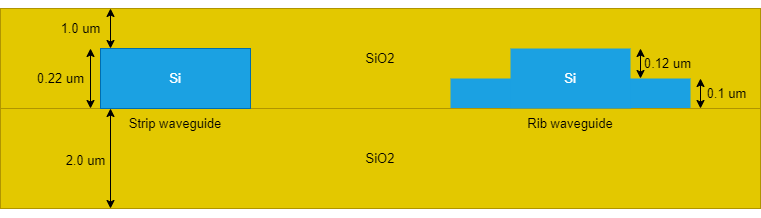

The diagram above was exported from draw.io. Its source (the exported page's mxGraphModel, read from the mxfile embedded in the PNG):
<mxGraphModel dx="1185" dy="684" grid="1" gridSize="10" guides="1" tooltips="1" connect="1" arrows="1" fold="1" page="1" pageScale="1" pageWidth="1654" pageHeight="1169" math="0" shadow="0">
  <root>
    <mxCell id="0" />
    <mxCell id="1" parent="0" />
    <mxCell id="ZN84dhXxI-JLky5nGfo--1" value="SiO2" style="rounded=0;whiteSpace=wrap;html=1;fillColor=#e3c800;fontColor=#000000;strokeColor=#B09500;fontSize=13;" vertex="1" parent="1">
      <mxGeometry x="160" y="380" width="760" height="100" as="geometry" />
    </mxCell>
    <mxCell id="ZN84dhXxI-JLky5nGfo--5" value="" style="rounded=0;whiteSpace=wrap;html=1;fillColor=#1ba1e2;fontColor=#ffffff;strokeColor=none;fontSize=13;" vertex="1" parent="1">
      <mxGeometry x="610" y="450" width="240" height="30" as="geometry" />
    </mxCell>
    <mxCell id="ZN84dhXxI-JLky5nGfo--2" value="SiO2" style="rounded=0;whiteSpace=wrap;html=1;fillColor=#e3c800;fontColor=#000000;strokeColor=#B09500;fontSize=13;" vertex="1" parent="1">
      <mxGeometry x="160" y="480" width="760" height="100" as="geometry" />
    </mxCell>
    <mxCell id="ZN84dhXxI-JLky5nGfo--3" value="Si" style="rounded=0;whiteSpace=wrap;html=1;fillColor=#1ba1e2;fontColor=#ffffff;strokeColor=#006EAF;fontSize=13;" vertex="1" parent="1">
      <mxGeometry x="260" y="420" width="150" height="60" as="geometry" />
    </mxCell>
    <mxCell id="ZN84dhXxI-JLky5nGfo--4" value="Si" style="rounded=0;whiteSpace=wrap;html=1;fillColor=#1ba1e2;fontColor=#ffffff;strokeColor=none;fontSize=13;" vertex="1" parent="1">
      <mxGeometry x="670" y="420" width="120" height="60" as="geometry" />
    </mxCell>
    <mxCell id="ZN84dhXxI-JLky5nGfo--6" value="Strip waveguide" style="text;html=1;strokeColor=none;fillColor=none;align=center;verticalAlign=middle;whiteSpace=wrap;rounded=0;fontSize=13;" vertex="1" parent="1">
      <mxGeometry x="275" y="480" width="120" height="30" as="geometry" />
    </mxCell>
    <mxCell id="ZN84dhXxI-JLky5nGfo--7" value="Rib waveguide" style="text;html=1;strokeColor=none;fillColor=none;align=center;verticalAlign=middle;whiteSpace=wrap;rounded=0;fontSize=13;" vertex="1" parent="1">
      <mxGeometry x="680" y="480" width="100" height="30" as="geometry" />
    </mxCell>
    <mxCell id="ZN84dhXxI-JLky5nGfo--8" value="" style="endArrow=classic;startArrow=classic;html=1;rounded=0;fontSize=13;" edge="1" parent="1">
      <mxGeometry width="50" height="50" relative="1" as="geometry">
        <mxPoint x="270" y="580" as="sourcePoint" />
        <mxPoint x="270" y="480" as="targetPoint" />
      </mxGeometry>
    </mxCell>
    <mxCell id="ZN84dhXxI-JLky5nGfo--9" value="2.0 um" style="edgeLabel;html=1;align=center;verticalAlign=middle;resizable=0;points=[];labelBackgroundColor=none;fontSize=13;" vertex="1" connectable="0" parent="ZN84dhXxI-JLky5nGfo--8">
      <mxGeometry x="0.1704" y="-1" relative="1" as="geometry">
        <mxPoint x="-26" y="10" as="offset" />
      </mxGeometry>
    </mxCell>
    <mxCell id="ZN84dhXxI-JLky5nGfo--10" value="" style="endArrow=classic;startArrow=classic;html=1;rounded=0;fontSize=13;" edge="1" parent="1">
      <mxGeometry width="50" height="50" relative="1" as="geometry">
        <mxPoint x="270" y="420" as="sourcePoint" />
        <mxPoint x="270" y="380" as="targetPoint" />
      </mxGeometry>
    </mxCell>
    <mxCell id="ZN84dhXxI-JLky5nGfo--11" value="1.0 um" style="edgeLabel;html=1;align=center;verticalAlign=middle;resizable=0;points=[];labelBackgroundColor=none;fontSize=13;" vertex="1" connectable="0" parent="ZN84dhXxI-JLky5nGfo--10">
      <mxGeometry x="0.1704" y="-1" relative="1" as="geometry">
        <mxPoint x="-31" y="3" as="offset" />
      </mxGeometry>
    </mxCell>
    <mxCell id="ZN84dhXxI-JLky5nGfo--13" value="" style="endArrow=classic;startArrow=classic;html=1;rounded=0;fontSize=13;" edge="1" parent="1">
      <mxGeometry width="50" height="50" relative="1" as="geometry">
        <mxPoint x="250" y="480" as="sourcePoint" />
        <mxPoint x="250" y="420" as="targetPoint" />
      </mxGeometry>
    </mxCell>
    <mxCell id="ZN84dhXxI-JLky5nGfo--14" value="0.22 um" style="edgeLabel;html=1;align=center;verticalAlign=middle;resizable=0;points=[];labelBackgroundColor=none;fontSize=13;" vertex="1" connectable="0" parent="ZN84dhXxI-JLky5nGfo--13">
      <mxGeometry x="0.1704" y="-1" relative="1" as="geometry">
        <mxPoint x="-31" y="5" as="offset" />
      </mxGeometry>
    </mxCell>
    <mxCell id="ZN84dhXxI-JLky5nGfo--15" value="" style="endArrow=classic;startArrow=classic;html=1;rounded=0;fontSize=13;" edge="1" parent="1">
      <mxGeometry width="50" height="50" relative="1" as="geometry">
        <mxPoint x="860" y="480" as="sourcePoint" />
        <mxPoint x="860" y="450" as="targetPoint" />
      </mxGeometry>
    </mxCell>
    <mxCell id="ZN84dhXxI-JLky5nGfo--16" value="0.1 um" style="edgeLabel;html=1;align=center;verticalAlign=middle;resizable=0;points=[];labelBackgroundColor=none;fontSize=13;" vertex="1" connectable="0" parent="ZN84dhXxI-JLky5nGfo--15">
      <mxGeometry x="0.1704" y="-1" relative="1" as="geometry">
        <mxPoint x="25" y="2" as="offset" />
      </mxGeometry>
    </mxCell>
    <mxCell id="ZN84dhXxI-JLky5nGfo--19" value="" style="endArrow=classic;startArrow=classic;html=1;rounded=0;fontSize=13;" edge="1" parent="1">
      <mxGeometry width="50" height="50" relative="1" as="geometry">
        <mxPoint x="800" y="450" as="sourcePoint" />
        <mxPoint x="800" y="420" as="targetPoint" />
      </mxGeometry>
    </mxCell>
    <mxCell id="ZN84dhXxI-JLky5nGfo--20" value="0.12 um" style="edgeLabel;html=1;align=center;verticalAlign=middle;resizable=0;points=[];labelBackgroundColor=none;fontSize=13;" vertex="1" connectable="0" parent="ZN84dhXxI-JLky5nGfo--19">
      <mxGeometry x="0.1704" y="-1" relative="1" as="geometry">
        <mxPoint x="26" y="2" as="offset" />
      </mxGeometry>
    </mxCell>
  </root>
</mxGraphModel>